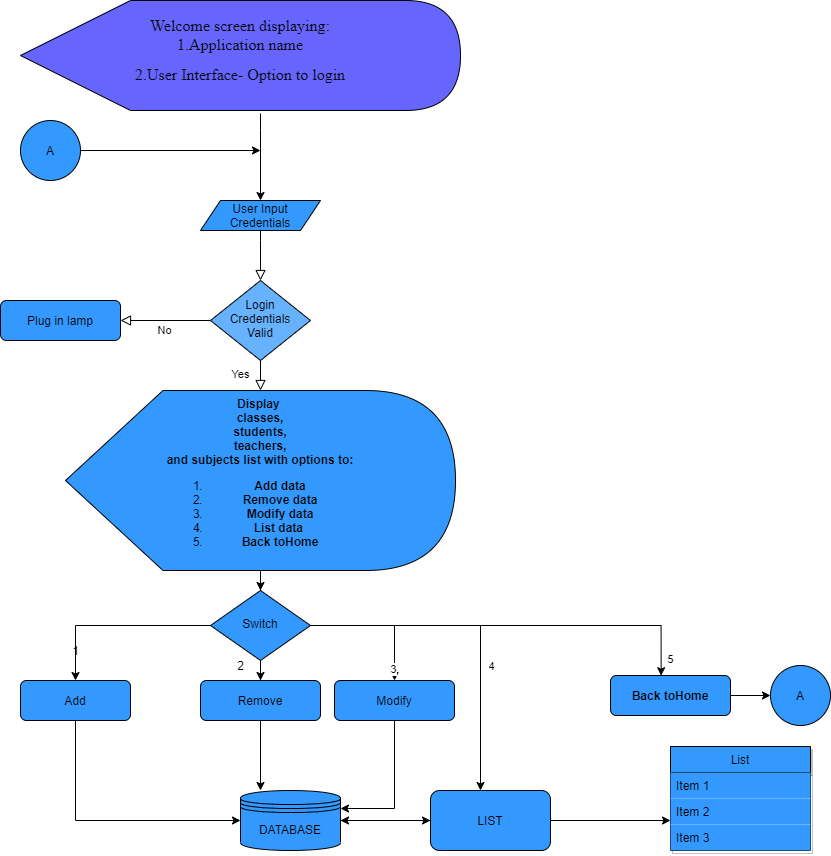

The diagram above was exported from draw.io. Its source (the exported page's mxGraphModel, read from the mxfile embedded in the PNG):
<mxGraphModel dx="2956" dy="2045" grid="1" gridSize="10" guides="1" tooltips="1" connect="1" arrows="1" fold="1" page="1" pageScale="1" pageWidth="827" pageHeight="1169" math="0" shadow="0">
  <root>
    <mxCell id="WIyWlLk6GJQsqaUBKTNV-0" />
    <mxCell id="WIyWlLk6GJQsqaUBKTNV-1" parent="WIyWlLk6GJQsqaUBKTNV-0" />
    <mxCell id="WIyWlLk6GJQsqaUBKTNV-2" value="" style="rounded=0;html=1;jettySize=auto;orthogonalLoop=1;fontSize=11;endArrow=block;endFill=0;endSize=8;strokeWidth=1;shadow=0;labelBackgroundColor=none;edgeStyle=orthogonalEdgeStyle;" parent="WIyWlLk6GJQsqaUBKTNV-1" target="WIyWlLk6GJQsqaUBKTNV-6" edge="1">
      <mxGeometry relative="1" as="geometry">
        <mxPoint x="220" y="120" as="sourcePoint" />
        <Array as="points">
          <mxPoint x="220" y="130" />
        </Array>
      </mxGeometry>
    </mxCell>
    <mxCell id="WIyWlLk6GJQsqaUBKTNV-4" value="Yes" style="rounded=0;html=1;jettySize=auto;orthogonalLoop=1;fontSize=11;endArrow=block;endFill=0;endSize=8;strokeWidth=1;shadow=0;labelBackgroundColor=none;edgeStyle=orthogonalEdgeStyle;" parent="WIyWlLk6GJQsqaUBKTNV-1" source="WIyWlLk6GJQsqaUBKTNV-6" target="_sySvUtj5R98JxHizBly-9" edge="1">
      <mxGeometry y="20" relative="1" as="geometry">
        <mxPoint as="offset" />
        <mxPoint x="220" y="280" as="targetPoint" />
      </mxGeometry>
    </mxCell>
    <mxCell id="WIyWlLk6GJQsqaUBKTNV-5" value="No" style="edgeStyle=orthogonalEdgeStyle;rounded=0;html=1;jettySize=auto;orthogonalLoop=1;fontSize=11;endArrow=block;endFill=0;endSize=8;strokeWidth=1;shadow=0;labelBackgroundColor=none;" parent="WIyWlLk6GJQsqaUBKTNV-1" source="WIyWlLk6GJQsqaUBKTNV-6" target="WIyWlLk6GJQsqaUBKTNV-7" edge="1">
      <mxGeometry y="10" relative="1" as="geometry">
        <mxPoint as="offset" />
      </mxGeometry>
    </mxCell>
    <mxCell id="WIyWlLk6GJQsqaUBKTNV-6" value="Login&lt;br&gt;Credentials&lt;br&gt;Valid" style="rhombus;whiteSpace=wrap;html=1;shadow=0;fontFamily=Helvetica;fontSize=12;align=center;strokeWidth=1;spacing=6;spacingTop=-4;fillColor=#66B2FF;" parent="WIyWlLk6GJQsqaUBKTNV-1" vertex="1">
      <mxGeometry x="170" y="170" width="100" height="80" as="geometry" />
    </mxCell>
    <mxCell id="WIyWlLk6GJQsqaUBKTNV-7" value="Plug in lamp" style="rounded=1;whiteSpace=wrap;html=1;fontSize=12;glass=0;strokeWidth=1;shadow=0;fillColor=#3399FF;" parent="WIyWlLk6GJQsqaUBKTNV-1" vertex="1">
      <mxGeometry x="-40" y="190" width="120" height="40" as="geometry" />
    </mxCell>
    <mxCell id="_sySvUtj5R98JxHizBly-56" value="" style="edgeStyle=orthogonalEdgeStyle;rounded=0;orthogonalLoop=1;jettySize=auto;html=1;" edge="1" parent="WIyWlLk6GJQsqaUBKTNV-1" source="WIyWlLk6GJQsqaUBKTNV-11" target="_sySvUtj5R98JxHizBly-26">
      <mxGeometry relative="1" as="geometry">
        <Array as="points">
          <mxPoint x="220" y="680" />
          <mxPoint x="220" y="680" />
        </Array>
      </mxGeometry>
    </mxCell>
    <mxCell id="WIyWlLk6GJQsqaUBKTNV-11" value="Remove" style="rounded=1;whiteSpace=wrap;html=1;fontSize=12;glass=0;strokeWidth=1;shadow=0;fillColor=#3399FF;" parent="WIyWlLk6GJQsqaUBKTNV-1" vertex="1">
      <mxGeometry x="160" y="570" width="120" height="40" as="geometry" />
    </mxCell>
    <mxCell id="_sySvUtj5R98JxHizBly-0" value="&lt;span style=&quot;font-family: &amp;#34;times new roman&amp;#34; , serif ; font-size: 12pt&quot;&gt;Welcome screen displaying:&lt;br&gt;&lt;/span&gt;&lt;span style=&quot;font-family: &amp;#34;times new roman&amp;#34; , serif ; font-size: 12pt&quot;&gt;1.Application name&lt;br&gt;&lt;/span&gt;&lt;p class=&quot;MsoNormal&quot; align=&quot;center&quot;&gt;&lt;span style=&quot;font-size: 12pt ; line-height: 107% ; font-family: &amp;#34;times new roman&amp;#34; , serif&quot;&gt;2.User Interface- Option to login&lt;/span&gt;&lt;/p&gt;&lt;p class=&quot;MsoNormal&quot; align=&quot;center&quot;&gt;&lt;span style=&quot;font-size: 12pt ; line-height: 107% ; font-family: &amp;#34;times new roman&amp;#34; , serif&quot;&gt;&lt;/span&gt;&lt;/p&gt;" style="shape=display;whiteSpace=wrap;html=1;fillColor=#6666FF;" vertex="1" parent="WIyWlLk6GJQsqaUBKTNV-1">
      <mxGeometry x="-20" y="-110" width="440" height="110" as="geometry" />
    </mxCell>
    <mxCell id="_sySvUtj5R98JxHizBly-1" value="" style="edgeStyle=orthogonalEdgeStyle;rounded=0;orthogonalLoop=1;jettySize=auto;html=1;" edge="1" parent="WIyWlLk6GJQsqaUBKTNV-1">
      <mxGeometry relative="1" as="geometry">
        <mxPoint x="220" y="3" as="sourcePoint" />
        <mxPoint x="220" y="90" as="targetPoint" />
        <Array as="points">
          <mxPoint x="220" y="20" />
          <mxPoint x="220" y="20" />
        </Array>
      </mxGeometry>
    </mxCell>
    <mxCell id="_sySvUtj5R98JxHizBly-5" style="edgeStyle=orthogonalEdgeStyle;rounded=0;orthogonalLoop=1;jettySize=auto;html=1;" edge="1" parent="WIyWlLk6GJQsqaUBKTNV-1" source="_sySvUtj5R98JxHizBly-3">
      <mxGeometry relative="1" as="geometry">
        <mxPoint x="220" y="40" as="targetPoint" />
      </mxGeometry>
    </mxCell>
    <mxCell id="_sySvUtj5R98JxHizBly-3" value="A" style="ellipse;whiteSpace=wrap;html=1;aspect=fixed;fillColor=#3399FF;" vertex="1" parent="WIyWlLk6GJQsqaUBKTNV-1">
      <mxGeometry x="-20" y="10" width="60" height="60" as="geometry" />
    </mxCell>
    <mxCell id="_sySvUtj5R98JxHizBly-4" value="User Input Credentials" style="shape=parallelogram;perimeter=parallelogramPerimeter;whiteSpace=wrap;html=1;fixedSize=1;fillColor=#3399FF;" vertex="1" parent="WIyWlLk6GJQsqaUBKTNV-1">
      <mxGeometry x="160" y="90" width="120" height="30" as="geometry" />
    </mxCell>
    <mxCell id="_sySvUtj5R98JxHizBly-16" style="edgeStyle=orthogonalEdgeStyle;rounded=0;orthogonalLoop=1;jettySize=auto;html=1;entryX=0.5;entryY=0;entryDx=0;entryDy=0;" edge="1" parent="WIyWlLk6GJQsqaUBKTNV-1" source="_sySvUtj5R98JxHizBly-8" target="_sySvUtj5R98JxHizBly-17">
      <mxGeometry relative="1" as="geometry">
        <mxPoint x="420" y="540" as="targetPoint" />
      </mxGeometry>
    </mxCell>
    <mxCell id="_sySvUtj5R98JxHizBly-43" value="3" style="edgeLabel;html=1;align=center;verticalAlign=middle;resizable=0;points=[];" vertex="1" connectable="0" parent="_sySvUtj5R98JxHizBly-16">
      <mxGeometry x="0.8385" y="-2" relative="1" as="geometry">
        <mxPoint as="offset" />
      </mxGeometry>
    </mxCell>
    <mxCell id="_sySvUtj5R98JxHizBly-24" style="edgeStyle=orthogonalEdgeStyle;rounded=0;orthogonalLoop=1;jettySize=auto;html=1;entryX=0.422;entryY=0.005;entryDx=0;entryDy=0;entryPerimeter=0;" edge="1" parent="WIyWlLk6GJQsqaUBKTNV-1" source="_sySvUtj5R98JxHizBly-8" target="_sySvUtj5R98JxHizBly-35">
      <mxGeometry relative="1" as="geometry">
        <mxPoint x="620" y="560" as="targetPoint" />
      </mxGeometry>
    </mxCell>
    <mxCell id="_sySvUtj5R98JxHizBly-44" value="4" style="edgeLabel;html=1;align=center;verticalAlign=middle;resizable=0;points=[];" vertex="1" connectable="0" parent="_sySvUtj5R98JxHizBly-24">
      <mxGeometry x="0.8543" y="1" relative="1" as="geometry">
        <mxPoint x="-171" y="19" as="offset" />
      </mxGeometry>
    </mxCell>
    <mxCell id="_sySvUtj5R98JxHizBly-42" value="" style="edgeStyle=orthogonalEdgeStyle;rounded=0;orthogonalLoop=1;jettySize=auto;html=1;" edge="1" parent="WIyWlLk6GJQsqaUBKTNV-1" source="_sySvUtj5R98JxHizBly-8" target="WIyWlLk6GJQsqaUBKTNV-11">
      <mxGeometry relative="1" as="geometry" />
    </mxCell>
    <mxCell id="_sySvUtj5R98JxHizBly-50" style="edgeStyle=orthogonalEdgeStyle;rounded=0;orthogonalLoop=1;jettySize=auto;html=1;exitX=1;exitY=0.5;exitDx=0;exitDy=0;" edge="1" parent="WIyWlLk6GJQsqaUBKTNV-1" source="_sySvUtj5R98JxHizBly-8" target="_sySvUtj5R98JxHizBly-61">
      <mxGeometry relative="1" as="geometry">
        <mxPoint x="760" y="515" as="targetPoint" />
        <Array as="points">
          <mxPoint x="440" y="515" />
        </Array>
      </mxGeometry>
    </mxCell>
    <mxCell id="_sySvUtj5R98JxHizBly-60" value="" style="edgeStyle=orthogonalEdgeStyle;rounded=0;orthogonalLoop=1;jettySize=auto;html=1;entryX=0.5;entryY=0;entryDx=0;entryDy=0;" edge="1" parent="WIyWlLk6GJQsqaUBKTNV-1" source="_sySvUtj5R98JxHizBly-8" target="_sySvUtj5R98JxHizBly-18">
      <mxGeometry relative="1" as="geometry">
        <mxPoint x="90" y="495" as="targetPoint" />
      </mxGeometry>
    </mxCell>
    <mxCell id="_sySvUtj5R98JxHizBly-8" value="Switch" style="rhombus;whiteSpace=wrap;html=1;shadow=0;fontFamily=Helvetica;fontSize=12;align=center;strokeWidth=1;spacing=6;spacingTop=-4;fillColor=#3399FF;" vertex="1" parent="WIyWlLk6GJQsqaUBKTNV-1">
      <mxGeometry x="170" y="480" width="100" height="70" as="geometry" />
    </mxCell>
    <mxCell id="_sySvUtj5R98JxHizBly-13" style="edgeStyle=orthogonalEdgeStyle;rounded=0;orthogonalLoop=1;jettySize=auto;html=1;entryX=0.5;entryY=0;entryDx=0;entryDy=0;" edge="1" parent="WIyWlLk6GJQsqaUBKTNV-1" source="_sySvUtj5R98JxHizBly-9" target="_sySvUtj5R98JxHizBly-8">
      <mxGeometry relative="1" as="geometry">
        <mxPoint x="215" y="400" as="targetPoint" />
      </mxGeometry>
    </mxCell>
    <mxCell id="_sySvUtj5R98JxHizBly-9" value="&lt;div style=&quot;&quot;&gt;&lt;span&gt;&lt;b&gt;Display&amp;nbsp;&lt;/b&gt;&lt;/span&gt;&lt;/div&gt;&lt;b&gt;&lt;span&gt;&lt;div style=&quot;&quot;&gt;&lt;span&gt;classes,&lt;/span&gt;&lt;/div&gt;&lt;/span&gt;&lt;span&gt;&lt;div style=&quot;&quot;&gt;&lt;span&gt;students,&lt;/span&gt;&lt;/div&gt;&lt;/span&gt;&lt;span&gt;&lt;div style=&quot;&quot;&gt;&lt;span&gt;teachers,&lt;/span&gt;&lt;/div&gt;&lt;/span&gt;&lt;span&gt;&lt;div style=&quot;&quot;&gt;&lt;span&gt;and subjects&amp;nbsp;&lt;/span&gt;&lt;span&gt;list with options to:&lt;/span&gt;&lt;/div&gt;&lt;/span&gt;&lt;/b&gt;&lt;ol&gt;&lt;li style=&quot;&quot;&gt;&lt;span&gt;&lt;b&gt;Add data&lt;/b&gt;&lt;/span&gt;&lt;/li&gt;&lt;li style=&quot;&quot;&gt;&lt;span&gt;&lt;b&gt;Remove data&lt;/b&gt;&lt;/span&gt;&lt;/li&gt;&lt;li style=&quot;&quot;&gt;&lt;span&gt;&lt;b&gt;Modify data&lt;/b&gt;&lt;/span&gt;&lt;/li&gt;&lt;li style=&quot;&quot;&gt;&lt;span&gt;&lt;b&gt;List data&amp;nbsp;&lt;/b&gt;&lt;/span&gt;&lt;/li&gt;&lt;li style=&quot;&quot;&gt;&lt;b&gt;Back toHome&lt;/b&gt;&lt;/li&gt;&lt;/ol&gt;" style="shape=display;whiteSpace=wrap;html=1;align=center;verticalAlign=top;horizontal=1;labelPosition=center;verticalLabelPosition=middle;fillColor=#3399FF;" vertex="1" parent="WIyWlLk6GJQsqaUBKTNV-1">
      <mxGeometry x="25" y="280" width="390" height="180" as="geometry" />
    </mxCell>
    <mxCell id="_sySvUtj5R98JxHizBly-57" value="" style="edgeStyle=orthogonalEdgeStyle;rounded=0;orthogonalLoop=1;jettySize=auto;html=1;entryX=1;entryY=0.3;entryDx=0;entryDy=0;" edge="1" parent="WIyWlLk6GJQsqaUBKTNV-1" source="_sySvUtj5R98JxHizBly-17" target="_sySvUtj5R98JxHizBly-26">
      <mxGeometry relative="1" as="geometry">
        <mxPoint x="354" y="680" as="targetPoint" />
      </mxGeometry>
    </mxCell>
    <mxCell id="_sySvUtj5R98JxHizBly-17" value="Modify" style="rounded=1;whiteSpace=wrap;html=1;fontSize=12;glass=0;strokeWidth=1;shadow=0;fillColor=#3399FF;" vertex="1" parent="WIyWlLk6GJQsqaUBKTNV-1">
      <mxGeometry x="294" y="570" width="120" height="40" as="geometry" />
    </mxCell>
    <mxCell id="_sySvUtj5R98JxHizBly-27" style="edgeStyle=orthogonalEdgeStyle;rounded=0;orthogonalLoop=1;jettySize=auto;html=1;entryX=0;entryY=0.5;entryDx=0;entryDy=0;" edge="1" parent="WIyWlLk6GJQsqaUBKTNV-1" source="_sySvUtj5R98JxHizBly-18" target="_sySvUtj5R98JxHizBly-26">
      <mxGeometry relative="1" as="geometry">
        <Array as="points">
          <mxPoint x="35" y="710" />
        </Array>
      </mxGeometry>
    </mxCell>
    <mxCell id="_sySvUtj5R98JxHizBly-18" value="Add" style="rounded=1;whiteSpace=wrap;html=1;fontSize=12;glass=0;strokeWidth=1;shadow=0;fillColor=#3399FF;" vertex="1" parent="WIyWlLk6GJQsqaUBKTNV-1">
      <mxGeometry x="-20" y="570" width="110" height="40" as="geometry" />
    </mxCell>
    <mxCell id="_sySvUtj5R98JxHizBly-49" value="" style="edgeStyle=orthogonalEdgeStyle;rounded=0;orthogonalLoop=1;jettySize=auto;html=1;entryX=0;entryY=0.846;entryDx=0;entryDy=0;entryPerimeter=0;startArrow=none;" edge="1" parent="WIyWlLk6GJQsqaUBKTNV-1" source="_sySvUtj5R98JxHizBly-61" target="_sySvUtj5R98JxHizBly-33">
      <mxGeometry relative="1" as="geometry">
        <mxPoint x="250" y="880" as="targetPoint" />
      </mxGeometry>
    </mxCell>
    <mxCell id="_sySvUtj5R98JxHizBly-66" style="edgeStyle=none;rounded=1;orthogonalLoop=1;jettySize=auto;html=1;" edge="1" parent="WIyWlLk6GJQsqaUBKTNV-1" source="_sySvUtj5R98JxHizBly-26">
      <mxGeometry relative="1" as="geometry">
        <mxPoint x="390" y="710" as="targetPoint" />
      </mxGeometry>
    </mxCell>
    <mxCell id="_sySvUtj5R98JxHizBly-26" value="DATABASE" style="shape=datastore;whiteSpace=wrap;html=1;fillColor=#3399FF;" vertex="1" parent="WIyWlLk6GJQsqaUBKTNV-1">
      <mxGeometry x="200" y="680" width="100" height="60" as="geometry" />
    </mxCell>
    <mxCell id="_sySvUtj5R98JxHizBly-31" value="List" style="swimlane;fontStyle=0;childLayout=stackLayout;horizontal=1;startSize=26;horizontalStack=0;resizeParent=1;resizeParentMax=0;resizeLast=0;collapsible=1;marginBottom=0;shadow=1;fillColor=#3399FF;" vertex="1" parent="WIyWlLk6GJQsqaUBKTNV-1">
      <mxGeometry x="630" y="636" width="140" height="104" as="geometry" />
    </mxCell>
    <mxCell id="_sySvUtj5R98JxHizBly-32" value="Item 1" style="text;strokeColor=none;fillColor=#3399FF;align=left;verticalAlign=top;spacingLeft=4;spacingRight=4;overflow=hidden;rotatable=0;points=[[0,0.5],[1,0.5]];portConstraint=eastwest;" vertex="1" parent="_sySvUtj5R98JxHizBly-31">
      <mxGeometry y="26" width="140" height="26" as="geometry" />
    </mxCell>
    <mxCell id="_sySvUtj5R98JxHizBly-33" value="Item 2" style="text;strokeColor=none;fillColor=#3399FF;align=left;verticalAlign=top;spacingLeft=4;spacingRight=4;overflow=hidden;rotatable=0;points=[[0,0.5],[1,0.5]];portConstraint=eastwest;" vertex="1" parent="_sySvUtj5R98JxHizBly-31">
      <mxGeometry y="52" width="140" height="26" as="geometry" />
    </mxCell>
    <mxCell id="_sySvUtj5R98JxHizBly-34" value="Item 3" style="text;strokeColor=none;fillColor=#3399FF;align=left;verticalAlign=top;spacingLeft=4;spacingRight=4;overflow=hidden;rotatable=0;points=[[0,0.5],[1,0.5]];portConstraint=eastwest;" vertex="1" parent="_sySvUtj5R98JxHizBly-31">
      <mxGeometry y="78" width="140" height="26" as="geometry" />
    </mxCell>
    <mxCell id="_sySvUtj5R98JxHizBly-72" value="" style="edgeStyle=none;rounded=1;orthogonalLoop=1;jettySize=auto;html=1;" edge="1" parent="WIyWlLk6GJQsqaUBKTNV-1" source="_sySvUtj5R98JxHizBly-35" target="_sySvUtj5R98JxHizBly-71">
      <mxGeometry relative="1" as="geometry" />
    </mxCell>
    <mxCell id="_sySvUtj5R98JxHizBly-35" value="&lt;b&gt;Back toHome&lt;/b&gt;" style="rounded=1;whiteSpace=wrap;html=1;fontSize=12;glass=0;strokeWidth=1;shadow=0;fillColor=#3399FF;" vertex="1" parent="WIyWlLk6GJQsqaUBKTNV-1">
      <mxGeometry x="570" y="565" width="120" height="40" as="geometry" />
    </mxCell>
    <mxCell id="_sySvUtj5R98JxHizBly-41" value="2" style="text;html=1;align=center;verticalAlign=middle;resizable=0;points=[];autosize=1;strokeColor=none;fillColor=none;" vertex="1" parent="WIyWlLk6GJQsqaUBKTNV-1">
      <mxGeometry x="190" y="545" width="20" height="20" as="geometry" />
    </mxCell>
    <mxCell id="_sySvUtj5R98JxHizBly-40" value="1" style="text;html=1;align=center;verticalAlign=middle;resizable=0;points=[];autosize=1;strokeColor=none;fillColor=none;" vertex="1" parent="WIyWlLk6GJQsqaUBKTNV-1">
      <mxGeometry x="25" y="530" width="20" height="20" as="geometry" />
    </mxCell>
    <mxCell id="_sySvUtj5R98JxHizBly-65" value="" style="rounded=1;orthogonalLoop=1;jettySize=auto;html=1;" edge="1" parent="WIyWlLk6GJQsqaUBKTNV-1" source="_sySvUtj5R98JxHizBly-61" target="_sySvUtj5R98JxHizBly-26">
      <mxGeometry relative="1" as="geometry" />
    </mxCell>
    <mxCell id="_sySvUtj5R98JxHizBly-61" value="&lt;span&gt;LIST&lt;/span&gt;" style="rounded=1;whiteSpace=wrap;html=1;verticalAlign=middle;fillColor=#3399FF;" vertex="1" parent="WIyWlLk6GJQsqaUBKTNV-1">
      <mxGeometry x="390" y="680" width="120" height="60" as="geometry" />
    </mxCell>
    <mxCell id="_sySvUtj5R98JxHizBly-69" value="5" style="edgeLabel;html=1;align=center;verticalAlign=middle;resizable=0;points=[];" vertex="1" connectable="0" parent="WIyWlLk6GJQsqaUBKTNV-1">
      <mxGeometry x="680" y="490" as="geometry">
        <mxPoint x="-51" y="58" as="offset" />
      </mxGeometry>
    </mxCell>
    <mxCell id="_sySvUtj5R98JxHizBly-71" value="A" style="ellipse;whiteSpace=wrap;html=1;aspect=fixed;fillColor=#3399FF;" vertex="1" parent="WIyWlLk6GJQsqaUBKTNV-1">
      <mxGeometry x="730" y="555" width="60" height="60" as="geometry" />
    </mxCell>
  </root>
</mxGraphModel>